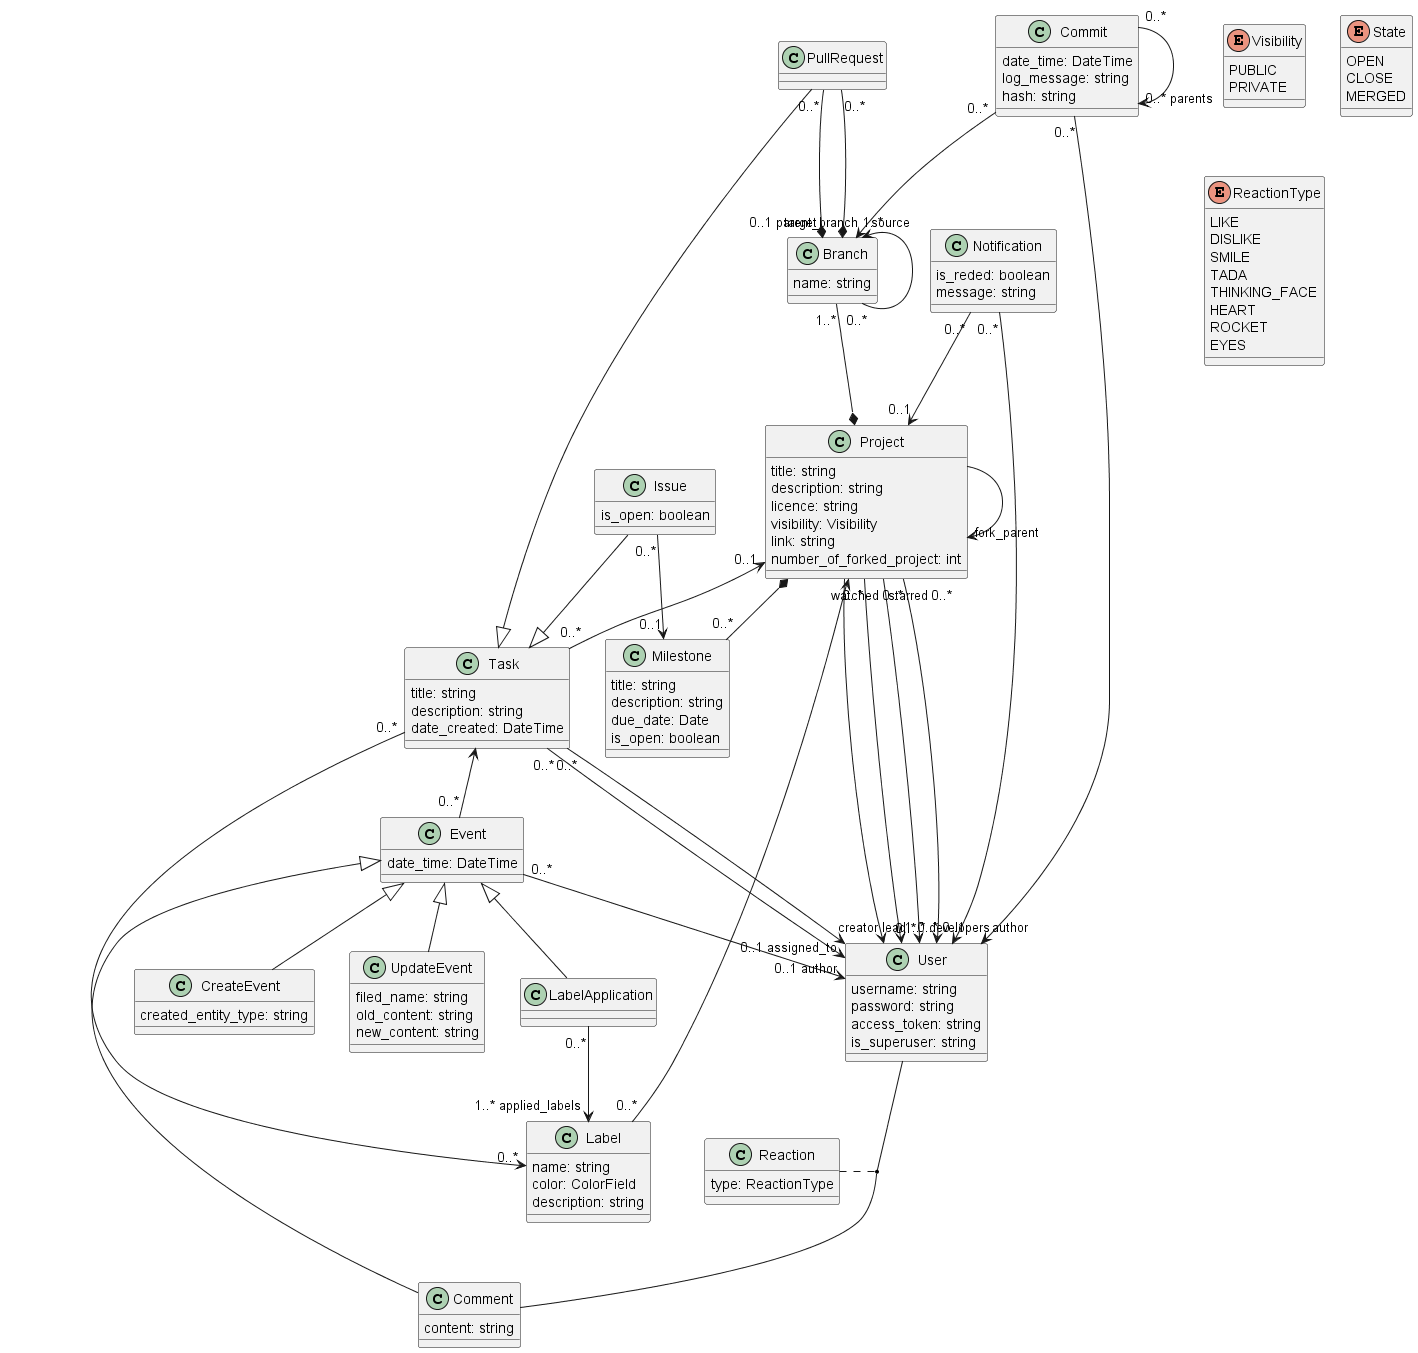

The diagram above was rendered by PlantUML. Its source (embedded in the PNG):
@startuml
enum Visibility {
 PUBLIC
 PRIVATE 
}

class User{
  username: string
  password: string 
  access_token: string
  is_superuser: string
}

class Label {
  name: string
  color: ColorField
  description: string
}

class Task {
  title: string
  description: string
  date_created: DateTime
}

enum State {
  OPEN
  CLOSE
  MERGED
}

class Project {
  title: string
  description: string
  licence: string
  visibility: Visibility
  link: string
  number_of_forked_project: int
}

class Milestone {
  title: string
  description: string
  due_date: Date
  is_open: boolean
}

class Event {
  date_time: DateTime
}

class Issue {
  is_open: boolean
}

class Comment {
  content: string
}

class Branch {
  name: string
}
class Commit {
  date_time: DateTime
  log_message: string
  hash: string
}

class UpdateEvent {
  filed_name: string
  old_content: string
  new_content: string
}

class CreateEvent{
  created_entity_type: string
}

enum ReactionType {
  LIKE 
  DISLIKE
  SMILE
  TADA
  THINKING_FACE
  HEART
  ROCKET
  EYES
}

class Reaction {
  type: ReactionType
}

class Notification{
  is_reded: boolean
  message: string
}

Project --> "lead" User
Project "0..*" --> "1..* developers" User
Project "starred 0..*" --> "0..*" User
Project "watched 0..*" --> "0..*" User
Project --> "fork_parent" Project
Project <-- "0..*" Label
Project *-- "0..*" Milestone
Project "0..1" <-- "0..*" Task
Task "0..*" --> "0..1 assigned_to" User
Task "0..*" --> "creator" User
Task "0..*" --> "0..*" Label
Task <-- "0..*" Event
Event "0..*" --> "0..1 author" User
Event <|-- Comment
Event <|-- LabelApplication
Event <|-- CreateEvent
Event <|-- UpdateEvent
LabelApplication "0..*" --> "1..* applied_labels" Label
Branch "1..*" --* Project
Branch "0..1 parent_branch" <-- "0..*" Branch
Commit "0..*" --> "author" User
Commit "0..*" --> "1..*" Branch
Commit "0..*" --> "0..* parents" Commit
Issue --|> Task
Issue "0..*" --> "0..1" Milestone
PullRequest --|> Task
PullRequest "0..*" --* "target" Branch
PullRequest "0..*" --* "source" Branch
Reaction .. (User, Comment)
Notification "0..*" --> "0..1" User
Notification "0..*" --> "0..1" Project
@enduml